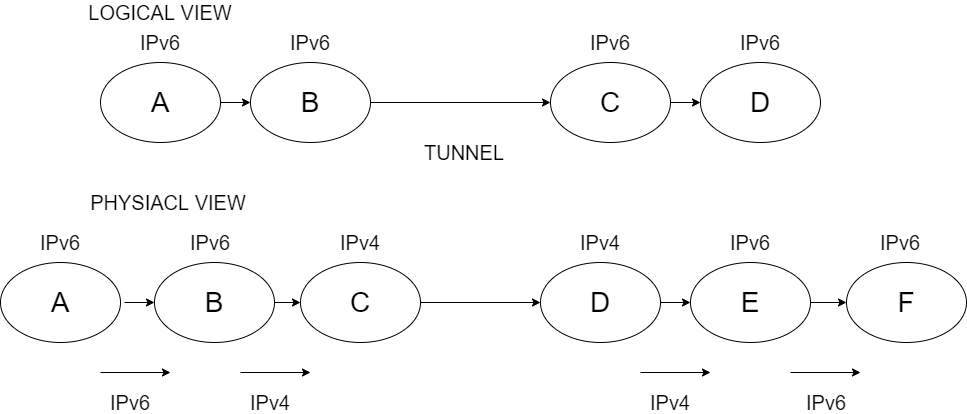

The diagram above was exported from draw.io. Its source (the exported page's mxGraphModel, read from the mxfile embedded in the PNG):
<mxGraphModel dx="1695" dy="450" grid="1" gridSize="10" guides="1" tooltips="1" connect="1" arrows="1" fold="1" page="1" pageScale="1" pageWidth="827" pageHeight="1169" math="0" shadow="0">
  <root>
    <mxCell id="0" />
    <mxCell id="1" parent="0" />
    <mxCell id="zA8N03tyJp1GxwXc7hek-1" value="&lt;font style=&quot;font-size: 28px&quot;&gt;A&lt;/font&gt;" style="ellipse;whiteSpace=wrap;html=1;" parent="1" vertex="1">
      <mxGeometry x="50" y="80" width="120" height="80" as="geometry" />
    </mxCell>
    <mxCell id="zA8N03tyJp1GxwXc7hek-2" value="&lt;font style=&quot;font-size: 28px&quot;&gt;B&lt;/font&gt;" style="ellipse;whiteSpace=wrap;html=1;" parent="1" vertex="1">
      <mxGeometry x="200" y="80" width="120" height="80" as="geometry" />
    </mxCell>
    <mxCell id="zA8N03tyJp1GxwXc7hek-3" value="&lt;font style=&quot;font-size: 28px&quot;&gt;D&lt;/font&gt;" style="ellipse;whiteSpace=wrap;html=1;" parent="1" vertex="1">
      <mxGeometry x="650" y="80" width="120" height="80" as="geometry" />
    </mxCell>
    <mxCell id="zA8N03tyJp1GxwXc7hek-4" value="&lt;font style=&quot;font-size: 28px&quot;&gt;C&lt;/font&gt;" style="ellipse;whiteSpace=wrap;html=1;" parent="1" vertex="1">
      <mxGeometry x="500" y="80" width="120" height="80" as="geometry" />
    </mxCell>
    <mxCell id="zA8N03tyJp1GxwXc7hek-7" value="" style="endArrow=classic;html=1;entryX=0;entryY=0.5;entryDx=0;entryDy=0;exitX=1;exitY=0.5;exitDx=0;exitDy=0;" parent="1" source="zA8N03tyJp1GxwXc7hek-2" target="zA8N03tyJp1GxwXc7hek-4" edge="1">
      <mxGeometry width="50" height="50" relative="1" as="geometry">
        <mxPoint x="330" y="150" as="sourcePoint" />
        <mxPoint x="380" y="100" as="targetPoint" />
      </mxGeometry>
    </mxCell>
    <mxCell id="zA8N03tyJp1GxwXc7hek-8" value="" style="endArrow=classic;html=1;entryX=0;entryY=0.5;entryDx=0;entryDy=0;exitX=1;exitY=0.5;exitDx=0;exitDy=0;" parent="1" source="zA8N03tyJp1GxwXc7hek-1" target="zA8N03tyJp1GxwXc7hek-2" edge="1">
      <mxGeometry width="50" height="50" relative="1" as="geometry">
        <mxPoint x="450" y="280" as="sourcePoint" />
        <mxPoint x="500" y="230" as="targetPoint" />
      </mxGeometry>
    </mxCell>
    <mxCell id="zA8N03tyJp1GxwXc7hek-9" value="" style="endArrow=classic;html=1;entryX=0;entryY=0.5;entryDx=0;entryDy=0;" parent="1" source="zA8N03tyJp1GxwXc7hek-4" target="zA8N03tyJp1GxwXc7hek-3" edge="1">
      <mxGeometry width="50" height="50" relative="1" as="geometry">
        <mxPoint x="450" y="280" as="sourcePoint" />
        <mxPoint x="500" y="230" as="targetPoint" />
      </mxGeometry>
    </mxCell>
    <mxCell id="zA8N03tyJp1GxwXc7hek-12" value="&lt;font style=&quot;font-size: 20px&quot;&gt;IPv6&lt;/font&gt;" style="text;html=1;strokeColor=none;fillColor=none;align=center;verticalAlign=middle;whiteSpace=wrap;rounded=0;" parent="1" vertex="1">
      <mxGeometry x="90" y="50" width="40" height="20" as="geometry" />
    </mxCell>
    <mxCell id="zA8N03tyJp1GxwXc7hek-13" value="&lt;font style=&quot;font-size: 20px&quot;&gt;IPv6&lt;/font&gt;" style="text;html=1;strokeColor=none;fillColor=none;align=center;verticalAlign=middle;whiteSpace=wrap;rounded=0;" parent="1" vertex="1">
      <mxGeometry x="240" y="50" width="40" height="20" as="geometry" />
    </mxCell>
    <mxCell id="zA8N03tyJp1GxwXc7hek-16" value="&lt;font style=&quot;font-size: 20px&quot;&gt;IPv6&lt;/font&gt;" style="text;html=1;strokeColor=none;fillColor=none;align=center;verticalAlign=middle;whiteSpace=wrap;rounded=0;" parent="1" vertex="1">
      <mxGeometry x="540" y="50" width="40" height="20" as="geometry" />
    </mxCell>
    <mxCell id="zA8N03tyJp1GxwXc7hek-17" value="&lt;font style=&quot;font-size: 20px&quot;&gt;IPv6&lt;/font&gt;" style="text;html=1;strokeColor=none;fillColor=none;align=center;verticalAlign=middle;whiteSpace=wrap;rounded=0;" parent="1" vertex="1">
      <mxGeometry x="690" y="50" width="40" height="20" as="geometry" />
    </mxCell>
    <mxCell id="zA8N03tyJp1GxwXc7hek-18" value="&lt;font style=&quot;font-size: 20px&quot;&gt;LOGICAL VIEW&lt;/font&gt;" style="text;html=1;strokeColor=none;fillColor=none;align=center;verticalAlign=middle;whiteSpace=wrap;rounded=0;" parent="1" vertex="1">
      <mxGeometry x="12" y="20" width="196" height="20" as="geometry" />
    </mxCell>
    <mxCell id="zA8N03tyJp1GxwXc7hek-20" value="&lt;font style=&quot;font-size: 28px&quot;&gt;B&lt;/font&gt;" style="ellipse;whiteSpace=wrap;html=1;" parent="1" vertex="1">
      <mxGeometry x="104" y="280" width="120" height="80" as="geometry" />
    </mxCell>
    <mxCell id="zA8N03tyJp1GxwXc7hek-21" value="&lt;font style=&quot;font-size: 28px&quot;&gt;E&lt;/font&gt;" style="ellipse;whiteSpace=wrap;html=1;" parent="1" vertex="1">
      <mxGeometry x="640" y="280" width="120" height="80" as="geometry" />
    </mxCell>
    <mxCell id="zA8N03tyJp1GxwXc7hek-23" value="" style="endArrow=classic;html=1;entryX=0;entryY=0.5;entryDx=0;entryDy=0;exitX=1;exitY=0.5;exitDx=0;exitDy=0;" parent="1" target="zA8N03tyJp1GxwXc7hek-20" edge="1">
      <mxGeometry width="50" height="50" relative="1" as="geometry">
        <mxPoint x="74" y="319.9999999999999" as="sourcePoint" />
        <mxPoint x="404" y="430" as="targetPoint" />
      </mxGeometry>
    </mxCell>
    <mxCell id="zA8N03tyJp1GxwXc7hek-24" value="" style="endArrow=classic;html=1;entryX=0;entryY=0.5;entryDx=0;entryDy=0;" parent="1" source="zA8N03tyJp1GxwXc7hek-21" target="zA8N03tyJp1GxwXc7hek-25" edge="1">
      <mxGeometry width="50" height="50" relative="1" as="geometry">
        <mxPoint x="590" y="480" as="sourcePoint" />
        <mxPoint x="790.0000000000002" y="319.9999999999999" as="targetPoint" />
      </mxGeometry>
    </mxCell>
    <mxCell id="zA8N03tyJp1GxwXc7hek-25" value="&lt;font style=&quot;font-size: 28px&quot;&gt;F&lt;/font&gt;" style="ellipse;whiteSpace=wrap;html=1;" parent="1" vertex="1">
      <mxGeometry x="796" y="280" width="120" height="80" as="geometry" />
    </mxCell>
    <mxCell id="zA8N03tyJp1GxwXc7hek-28" value="&lt;font style=&quot;font-size: 28px&quot;&gt;A&lt;/font&gt;" style="ellipse;whiteSpace=wrap;html=1;" parent="1" vertex="1">
      <mxGeometry x="-50" y="280" width="120" height="80" as="geometry" />
    </mxCell>
    <mxCell id="zA8N03tyJp1GxwXc7hek-29" value="&lt;font style=&quot;font-size: 28px&quot;&gt;C&lt;/font&gt;" style="ellipse;whiteSpace=wrap;html=1;" parent="1" vertex="1">
      <mxGeometry x="250" y="280" width="120" height="80" as="geometry" />
    </mxCell>
    <mxCell id="zA8N03tyJp1GxwXc7hek-30" value="&lt;font style=&quot;font-size: 28px&quot;&gt;D&lt;/font&gt;" style="ellipse;whiteSpace=wrap;html=1;" parent="1" vertex="1">
      <mxGeometry x="490" y="280" width="120" height="80" as="geometry" />
    </mxCell>
    <mxCell id="zA8N03tyJp1GxwXc7hek-31" value="" style="endArrow=classic;html=1;exitX=1;exitY=0.5;exitDx=0;exitDy=0;entryX=0;entryY=0.5;entryDx=0;entryDy=0;" parent="1" source="zA8N03tyJp1GxwXc7hek-20" target="zA8N03tyJp1GxwXc7hek-29" edge="1">
      <mxGeometry width="50" height="50" relative="1" as="geometry">
        <mxPoint x="190" y="250" as="sourcePoint" />
        <mxPoint x="240" y="200" as="targetPoint" />
      </mxGeometry>
    </mxCell>
    <mxCell id="zA8N03tyJp1GxwXc7hek-32" value="" style="endArrow=classic;html=1;exitX=1;exitY=0.5;exitDx=0;exitDy=0;entryX=0;entryY=0.5;entryDx=0;entryDy=0;" parent="1" source="zA8N03tyJp1GxwXc7hek-29" target="zA8N03tyJp1GxwXc7hek-30" edge="1">
      <mxGeometry width="50" height="50" relative="1" as="geometry">
        <mxPoint x="190" y="250" as="sourcePoint" />
        <mxPoint x="240" y="200" as="targetPoint" />
      </mxGeometry>
    </mxCell>
    <mxCell id="zA8N03tyJp1GxwXc7hek-33" value="" style="endArrow=classic;html=1;entryX=0;entryY=0.5;entryDx=0;entryDy=0;exitX=1;exitY=0.5;exitDx=0;exitDy=0;" parent="1" source="zA8N03tyJp1GxwXc7hek-30" target="zA8N03tyJp1GxwXc7hek-21" edge="1">
      <mxGeometry width="50" height="50" relative="1" as="geometry">
        <mxPoint x="510" y="440" as="sourcePoint" />
        <mxPoint x="560" y="390" as="targetPoint" />
      </mxGeometry>
    </mxCell>
    <mxCell id="zA8N03tyJp1GxwXc7hek-36" value="&lt;font style=&quot;font-size: 20px&quot;&gt;IPv6&lt;/font&gt;" style="text;html=1;strokeColor=none;fillColor=none;align=center;verticalAlign=middle;whiteSpace=wrap;rounded=0;" parent="1" vertex="1">
      <mxGeometry x="-10" y="250" width="40" height="20" as="geometry" />
    </mxCell>
    <mxCell id="zA8N03tyJp1GxwXc7hek-37" value="&lt;font style=&quot;font-size: 20px&quot;&gt;IPv6&lt;/font&gt;" style="text;html=1;strokeColor=none;fillColor=none;align=center;verticalAlign=middle;whiteSpace=wrap;rounded=0;" parent="1" vertex="1">
      <mxGeometry x="140" y="250" width="40" height="20" as="geometry" />
    </mxCell>
    <mxCell id="zA8N03tyJp1GxwXc7hek-38" value="&lt;font style=&quot;font-size: 20px&quot;&gt;IPv6&lt;/font&gt;" style="text;html=1;strokeColor=none;fillColor=none;align=center;verticalAlign=middle;whiteSpace=wrap;rounded=0;" parent="1" vertex="1">
      <mxGeometry x="680" y="250" width="40" height="20" as="geometry" />
    </mxCell>
    <mxCell id="zA8N03tyJp1GxwXc7hek-39" value="&lt;font style=&quot;font-size: 20px&quot;&gt;IPv6&lt;/font&gt;" style="text;html=1;strokeColor=none;fillColor=none;align=center;verticalAlign=middle;whiteSpace=wrap;rounded=0;" parent="1" vertex="1">
      <mxGeometry x="830" y="250" width="40" height="20" as="geometry" />
    </mxCell>
    <mxCell id="zA8N03tyJp1GxwXc7hek-40" value="&lt;font style=&quot;font-size: 20px&quot;&gt;IPv4&lt;/font&gt;" style="text;html=1;strokeColor=none;fillColor=none;align=center;verticalAlign=middle;whiteSpace=wrap;rounded=0;" parent="1" vertex="1">
      <mxGeometry x="290" y="250" width="40" height="20" as="geometry" />
    </mxCell>
    <mxCell id="zA8N03tyJp1GxwXc7hek-41" value="&lt;font style=&quot;font-size: 20px&quot;&gt;IPv4&lt;/font&gt;" style="text;html=1;strokeColor=none;fillColor=none;align=center;verticalAlign=middle;whiteSpace=wrap;rounded=0;" parent="1" vertex="1">
      <mxGeometry x="530" y="250" width="40" height="20" as="geometry" />
    </mxCell>
    <mxCell id="zA8N03tyJp1GxwXc7hek-43" value="&lt;font style=&quot;font-size: 20px&quot;&gt;PHYSIACL VIEW&lt;/font&gt;" style="text;html=1;strokeColor=none;fillColor=none;align=center;verticalAlign=middle;whiteSpace=wrap;rounded=0;" parent="1" vertex="1">
      <mxGeometry x="20" y="210" width="196" height="20" as="geometry" />
    </mxCell>
    <mxCell id="zA8N03tyJp1GxwXc7hek-46" value="&lt;span style=&quot;font-size: 20px&quot;&gt;TUNNEL&lt;/span&gt;" style="text;html=1;strokeColor=none;fillColor=none;align=center;verticalAlign=middle;whiteSpace=wrap;rounded=0;" parent="1" vertex="1">
      <mxGeometry x="394" y="160" width="40" height="20" as="geometry" />
    </mxCell>
    <mxCell id="zA8N03tyJp1GxwXc7hek-47" value="" style="endArrow=classic;html=1;" parent="1" edge="1">
      <mxGeometry width="50" height="50" relative="1" as="geometry">
        <mxPoint x="50" y="390" as="sourcePoint" />
        <mxPoint x="120" y="390" as="targetPoint" />
      </mxGeometry>
    </mxCell>
    <mxCell id="zA8N03tyJp1GxwXc7hek-49" value="" style="endArrow=classic;html=1;" parent="1" edge="1">
      <mxGeometry width="50" height="50" relative="1" as="geometry">
        <mxPoint x="740" y="390" as="sourcePoint" />
        <mxPoint x="810" y="390" as="targetPoint" />
      </mxGeometry>
    </mxCell>
    <mxCell id="zA8N03tyJp1GxwXc7hek-50" value="" style="endArrow=classic;html=1;" parent="1" edge="1">
      <mxGeometry width="50" height="50" relative="1" as="geometry">
        <mxPoint x="189.99999999999955" y="390" as="sourcePoint" />
        <mxPoint x="259.99999999999955" y="390" as="targetPoint" />
      </mxGeometry>
    </mxCell>
    <mxCell id="zA8N03tyJp1GxwXc7hek-51" value="" style="endArrow=classic;html=1;" parent="1" edge="1">
      <mxGeometry width="50" height="50" relative="1" as="geometry">
        <mxPoint x="589.9999999999995" y="390" as="sourcePoint" />
        <mxPoint x="659.9999999999995" y="390" as="targetPoint" />
      </mxGeometry>
    </mxCell>
    <mxCell id="zA8N03tyJp1GxwXc7hek-52" value="&lt;font style=&quot;font-size: 20px&quot;&gt;IPv6&lt;/font&gt;" style="text;html=1;strokeColor=none;fillColor=none;align=center;verticalAlign=middle;whiteSpace=wrap;rounded=0;" parent="1" vertex="1">
      <mxGeometry x="60" y="410" width="40" height="20" as="geometry" />
    </mxCell>
    <mxCell id="zA8N03tyJp1GxwXc7hek-53" value="&lt;font style=&quot;font-size: 20px&quot;&gt;IPv4&lt;/font&gt;" style="text;html=1;strokeColor=none;fillColor=none;align=center;verticalAlign=middle;whiteSpace=wrap;rounded=0;" parent="1" vertex="1">
      <mxGeometry x="200" y="410" width="40" height="20" as="geometry" />
    </mxCell>
    <mxCell id="zA8N03tyJp1GxwXc7hek-55" value="&lt;font style=&quot;font-size: 20px&quot;&gt;IPv4&lt;/font&gt;" style="text;html=1;strokeColor=none;fillColor=none;align=center;verticalAlign=middle;whiteSpace=wrap;rounded=0;" parent="1" vertex="1">
      <mxGeometry x="600" y="410" width="40" height="20" as="geometry" />
    </mxCell>
    <mxCell id="zA8N03tyJp1GxwXc7hek-56" value="&lt;font style=&quot;font-size: 20px&quot;&gt;IPv6&lt;/font&gt;" style="text;html=1;strokeColor=none;fillColor=none;align=center;verticalAlign=middle;whiteSpace=wrap;rounded=0;" parent="1" vertex="1">
      <mxGeometry x="756" y="410" width="40" height="20" as="geometry" />
    </mxCell>
  </root>
</mxGraphModel>